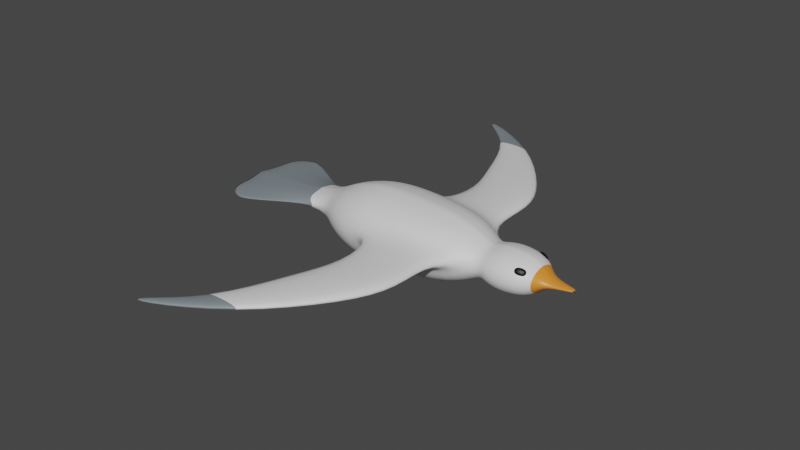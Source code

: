 # Source: bird.blend  (saved by Blender 2.93.21; exported with 4.5.12 LTS)
import bpy
from mathutils import Matrix  # noqa: F401  (used for matrix-valued properties, if any)

bpy.ops.wm.read_factory_settings(use_empty=True)
scene = bpy.context.scene
scene.name = 'Scene'

# ---- collections
col_collection = bpy.data.collections.new('Collection'); scene.collection.children.link(col_collection)

# ---- materials (node trees are filled in below, after node groups)
mat_beak = bpy.data.materials.new('Beak')
mat_beak.alpha_threshold = 0.0
mat_beak.use_transparent_shadow = False
mat_beak.line_color = (0.0, 0.0, 0.0, 1.0)
mat_body = bpy.data.materials.new('Body')
mat_body.use_transparent_shadow = False
mat_wing = bpy.data.materials.new('Wing')
mat_wing.use_transparent_shadow = False
mat_eye = bpy.data.materials.new('Eye')
mat_eye.use_transparent_shadow = False

# ---- material node trees
mat_beak.use_nodes = True; mat_beak.node_tree.nodes.clear()
_N = mat_beak.node_tree.nodes; _L = mat_beak.node_tree.links
n0 = _N.new('ShaderNodeOutputMaterial'); n0.name = 'Material Output'; n0.location = (300, 300)
n1 = _N.new('ShaderNodeBsdfPrincipled'); n1.name = 'Principled BSDF'; n1.location = (10, 300)
n1.distribution = 'GGX'
n1.subsurface_method = 'BURLEY'
n1.inputs[0].default_value = (0.8, 0.2606, 0.03229, 1.0)
n1.inputs[2].default_value = 0.4
n1.inputs[3].default_value = 1.45
n1.inputs[27].default_value = (0.0, 0.0, 0.0, 1.0)
n1.inputs[28].default_value = 1.0
_L.new(n1.outputs[0], n0.inputs[0])
n0.is_active_output = True
mat_body.use_nodes = True; mat_body.node_tree.nodes.clear()
_N = mat_body.node_tree.nodes; _L = mat_body.node_tree.links
n0 = _N.new('ShaderNodeBsdfPrincipled'); n0.name = 'Principled BSDF'; n0.location = (10, 300)
n0.distribution = 'GGX'
n0.subsurface_method = 'BURLEY'
n0.inputs[3].default_value = 1.45
n0.inputs[27].default_value = (0.0, 0.0, 0.0, 1.0)
n0.inputs[28].default_value = 1.0
n1 = _N.new('ShaderNodeOutputMaterial'); n1.name = 'Material Output'; n1.location = (300, 300)
_L.new(n0.outputs[0], n1.inputs[0])
n1.is_active_output = True
mat_wing.use_nodes = True; mat_wing.node_tree.nodes.clear()
_N = mat_wing.node_tree.nodes; _L = mat_wing.node_tree.links
n0 = _N.new('ShaderNodeBsdfPrincipled'); n0.name = 'Principled BSDF'; n0.location = (10, 300)
n0.distribution = 'GGX'
n0.subsurface_method = 'BURLEY'
n0.inputs[0].default_value = (0.2122, 0.2462, 0.2705, 1.0)
n0.inputs[3].default_value = 1.45
n0.inputs[27].default_value = (0.0, 0.0, 0.0, 1.0)
n0.inputs[28].default_value = 1.0
n1 = _N.new('ShaderNodeOutputMaterial'); n1.name = 'Material Output'; n1.location = (300, 300)
_L.new(n0.outputs[0], n1.inputs[0])
n1.is_active_output = True
mat_eye.use_nodes = True; mat_eye.node_tree.nodes.clear()
_N = mat_eye.node_tree.nodes; _L = mat_eye.node_tree.links
n0 = _N.new('ShaderNodeBsdfPrincipled'); n0.name = 'Principled BSDF'; n0.location = (10, 300)
n0.distribution = 'GGX'
n0.subsurface_method = 'BURLEY'
n0.inputs[0].default_value = (0.0, 0.0, 0.0, 1.0)
n0.inputs[3].default_value = 1.45
n0.inputs[27].default_value = (0.0, 0.0, 0.0, 1.0)
n0.inputs[28].default_value = 1.0
n1 = _N.new('ShaderNodeOutputMaterial'); n1.name = 'Material Output'; n1.location = (300, 300)
_L.new(n0.outputs[0], n1.inputs[0])
n1.is_active_output = True

# ---- world
world_world = bpy.data.worlds.new('World'); scene.world = world_world
world_world.use_nodes = True; world_world.node_tree.nodes.clear()
_N = world_world.node_tree.nodes; _L = world_world.node_tree.links
n0 = _N.new('ShaderNodeOutputWorld'); n0.name = 'World Output'; n0.location = (300, 300)
n1 = _N.new('ShaderNodeBackground'); n1.name = 'Background'; n1.location = (10, 300)
n1.inputs[0].default_value = (0.05088, 0.05088, 0.05088, 1.0)
_L.new(n1.outputs[0], n0.inputs[0])
n0.is_active_output = True
world_world.color = (0.05088, 0.05088, 0.05088)
world_world.use_sun_shadow = False
world_world.sun_shadow_jitter_overblur = 0.0

# ---- meshes
me_cylinder = bpy.data.meshes.new('Cylinder')
me_cylinder.from_pydata([(0.554, 0.1564, -3.775e-08), (0.554, 0.1445, -0.04284), (0.554, 0.1106, -0.07915), (0.554, 0.05984, -0.1034), (0.554, -1.996e-08, -0.1119), (0.554, -1.126e-08, 0.1119), (0.554, 0.05984, 0.1034), (0.554, 0.1106, 0.07915), (0.554, 0.1445, 0.04284), (0.3534, 0.341, -1.015e-07), (0.3534, 0.3151, -0.09341), (0.3534, 0.2411, -0.1726), (0.3534, 0.1305, -0.2255), (0.3534, -3.261e-08, -0.2441), (0.3534, -1.363e-08, 0.2441), (0.3534, 0.1305, 0.2255), (0.3534, 0.2411, 0.1726), (0.3534, 0.3151, 0.09341), (-0.169, 0.3844, -1.071e-07), (-0.169, 0.3551, -0.1053), (-0.169, 0.2718, -0.1946), (-0.169, 0.1471, -0.2542), (-0.169, -3.739e-08, -0.2752), (-0.169, -1.601e-08, 0.2752), (-0.169, 0.1471, 0.2542), (-0.169, 0.2718, 0.1946), (-0.169, 0.3551, 0.1053), (-0.4175, 0.3637, -1.14e-07), (-0.4175, 0.336, -0.09962), (-0.4175, 0.2571, -0.1841), (-0.4175, 0.1392, -0.2405), (-0.4175, -3.477e-08, -0.2603), (-0.4175, -1.454e-08, 0.2603), (-0.4175, 0.1392, 0.2405), (-0.4175, 0.2571, 0.1841), (-0.4175, 0.336, 0.09962), (-0.6652, 0.2558, -1.225e-07), (-0.6652, 0.2363, -0.07006), (-0.6652, 0.1809, -0.1295), (-0.6652, 0.09788, -0.1692), (-0.6652, -2.114e-08, -0.1831), (-0.6652, -6.911e-09, 0.1831), (-0.6652, 0.09788, 0.1692), (-0.6652, 0.1809, 0.1295), (-0.6652, 0.2363, 0.07006), (-0.8457, 0.07749, -1.645e-07), (-0.8457, 0.0716, -0.01806), (-0.8457, 0.0548, -0.03337), (-0.8457, 0.02966, -0.0436), (-0.8457, 1.3e-09, -0.04719), (-0.8457, 5.612e-09, 0.04719), (-0.8457, 0.02966, 0.0436), (-0.8457, 0.0548, 0.03337), (-0.8457, 0.0716, 0.01806), (-1.262, 0.4119, -1.864e-07), (-1.47, 0.4267, -0.008346), (-1.606, 0.3137, -0.01481), (-1.588, 0.1697, -0.01935), (-1.641, -4.354e-08, -0.02094), (-1.641, -1.886e-08, 0.02094), (-1.588, 0.1697, 0.01935), (-1.606, 0.3137, 0.01481), (-1.47, 0.4267, 0.008345), (0.6267, 0.189, 1.173e-07), (0.6267, 0.1746, -0.05177), (0.6267, 0.1336, -0.09565), (0.6267, 0.07232, -0.125), (0.6267, -2.238e-08, -0.1353), (0.6267, -1.186e-08, 0.1353), (0.6267, 0.07232, 0.125), (0.6267, 0.1336, 0.09565), (0.6267, 0.1746, 0.05177), (0.7304, 0.2195, 1.001e-07), (0.7304, 0.2028, -0.06013), (0.7304, 0.1552, -0.1111), (0.7304, 0.084, -0.1452), (0.7304, -2.494e-08, -0.1571), (0.7304, -1.272e-08, 0.1571), (0.7304, 0.084, 0.1452), (0.7304, 0.1552, 0.1111), (0.7304, 0.2028, 0.06013), (0.886, 0.1972, 1.228e-07), (0.886, 0.1822, -0.05402), (0.886, 0.1395, -0.09982), (0.886, 0.07547, -0.1304), (0.886, -2.288e-08, -0.1412), (0.886, -1.191e-08, 0.1412), (0.886, 0.07547, 0.1304), (0.886, 0.1395, 0.09982), (0.886, 0.1822, 0.05402), (0.9683, 0.1345, 1.034e-07), (0.9683, 0.1242, -0.03684), (0.9683, 0.09509, -0.06807), (0.9683, 0.05146, -0.08894), (0.9683, -1.797e-08, -0.09626), (0.9683, -1.049e-08, 0.09626), (0.9683, 0.05146, 0.08894), (0.9683, 0.09509, 0.06807), (0.9683, 0.1242, 0.03684), (1.031, 0.05916, 1.438e-07), (1.031, 0.05466, -0.008211), (1.031, 0.04183, -0.01517), (1.031, 0.02264, -0.01982), (1.031, -1.234e-08, -0.02146), (1.031, -9.048e-09, 0.02146), (1.031, 0.02264, 0.01982), (1.031, 0.04183, 0.01517), (1.031, 0.05466, 0.008211), (1.228, 0.02173, 2.542e-07), (1.228, 0.02007, -0.00352), (1.228, 0.01536, -0.006504), (1.228, 0.008315, -0.008498), (1.228, -9.541e-09, -0.009198), (1.228, -0.008315, -0.008498), (1.228, -0.01536, -0.006504), (1.228, -0.02007, -0.00352), (1.228, -0.02173, 2.55e-07), (1.228, -0.02007, 0.00352), (1.228, -0.01536, 0.006504), (1.228, -0.008315, 0.008498), (1.228, -8.332e-09, 0.009198), (1.228, 0.008315, 0.008498), (1.228, 0.01536, 0.006504), (1.228, 0.02007, 0.00352), (0.4094, 0.7291, 0.09341), (0.4094, 0.7291, -9.102e-08), (-0.1131, 0.7291, 0.09341), (-0.1131, 0.7291, -9.102e-08), (0.2743, 1.057, 0.09341), (0.2743, 1.057, -9.102e-08), (-0.2481, 1.057, 0.09341), (-0.2481, 1.057, -9.102e-08), (-0.1657, 1.581, 0.06965), (-0.1657, 1.581, 0.02376), (-0.4224, 1.581, 0.06965), (-0.4224, 1.581, 0.02376), (-0.7203, 1.879, 0.05658), (-0.7203, 1.879, 0.03684), (-0.8307, 1.879, 0.05658), (-0.8307, 1.879, 0.03684), (0.8782, 0.1486, 0.05453), (0.8698, 0.1241, 0.0614), (0.8474, 0.1474, 0.07744), (0.8729, 0.1367, 0.05254), (0.8568, 0.1433, 0.05962), (0.8512, 0.1358, 0.06874), (0.8571, 0.1531, 0.06388), (0.8688, 0.1163, 0.07148), (0.874, 0.1149, 0.09768), (0.8465, 0.1396, 0.08752), (0.8696, 0.1105, 0.08601), (0.8539, 0.1205, 0.08879), (0.8539, 0.127, 0.09735), (0.8502, 0.128, 0.07882), (0.8823, 0.1556, 0.06041), (0.8516, 0.1545, 0.08333), (0.8875, 0.1542, 0.08662), (0.8612, 0.1601, 0.06977), (0.8687, 0.1636, 0.07667), (0.8649, 0.1592, 0.0883), (0.8866, 0.16, 0.07209), (0.8781, 0.1219, 0.1036), (0.8865, 0.1463, 0.0967), (0.8506, 0.1466, 0.09341), (0.8834, 0.1338, 0.1056), (0.8659, 0.1408, 0.1058), (0.8639, 0.1513, 0.09837), (0.858, 0.134, 0.1032), (0.8959, 0.1414, 0.05064), (0.9234, 0.1167, 0.06081), (0.8875, 0.117, 0.05752), (0.916, 0.1293, 0.05098), (0.9081, 0.1225, 0.04837), (0.9101, 0.112, 0.05584), (0.8906, 0.1295, 0.04865), (0.8917, 0.1077, 0.0938), (0.8865, 0.1091, 0.0676), (0.9224, 0.1088, 0.07089), (0.8874, 0.1033, 0.08212), (0.9053, 0.0997, 0.07755), (0.9091, 0.1041, 0.06592), (0.9127, 0.1031, 0.08445), (0.9, 0.1484, 0.05653), (0.9052, 0.147, 0.08274), (0.9275, 0.1237, 0.0667), (0.9043, 0.1528, 0.06821), (0.92, 0.1428, 0.06542), (0.9238, 0.1353, 0.0754), (0.9201, 0.1363, 0.05687), (0.8958, 0.1147, 0.09969), (0.9265, 0.1159, 0.07677), (0.9042, 0.1392, 0.09281), (0.9169, 0.1102, 0.09034), (0.9172, 0.12, 0.0946), (0.9228, 0.1275, 0.08547), (0.9011, 0.1266, 0.1017)], [], [(2, 11, 10, 1), (3, 12, 11, 2), (4, 13, 12, 3), (6, 15, 14, 5), (7, 16, 15, 6), (8, 17, 16, 7), (2, 1, 64, 65), (0, 9, 17, 8), (9, 10, 19, 18), (18, 26, 126, 127), (10, 11, 20, 19), (11, 12, 21, 20), (12, 13, 22, 21), (14, 15, 24, 23), (15, 16, 25, 24), (16, 17, 26, 25), (24, 25, 34, 33), (25, 26, 35, 34), (18, 19, 28, 27), (26, 18, 27, 35), (19, 20, 29, 28), (20, 21, 30, 29), (21, 22, 31, 30), (23, 24, 33, 32), (44, 36, 45, 53), (30, 31, 40, 39), (32, 33, 42, 41), (33, 34, 43, 42), (34, 35, 44, 43), (27, 28, 37, 36), (35, 27, 36, 44), (28, 29, 38, 37), (29, 30, 39, 38), (51, 52, 61, 60), (37, 38, 47, 46), (38, 39, 48, 47), (39, 40, 49, 48), (41, 42, 51, 50), (42, 43, 52, 51), (43, 44, 53, 52), (36, 37, 46, 45), (52, 53, 62, 61), (45, 46, 55, 54), (53, 45, 54, 62), (46, 47, 56, 55), (47, 48, 57, 56), (48, 49, 58, 57), (50, 51, 60, 59), (57, 58, 59, 60), (56, 57, 60, 61), (55, 56, 61, 62), (54, 55, 62), (64, 63, 72, 73), (8, 7, 70, 71), (3, 2, 65, 66), (1, 0, 63, 64), (6, 5, 68, 69), (0, 8, 71, 63), (4, 3, 66, 67), (7, 6, 69, 70), (63, 71, 80, 72), (65, 64, 73, 74), (66, 65, 74, 75), (67, 66, 75, 76), (69, 68, 77, 78), (70, 69, 78, 79), (71, 70, 79, 80), (79, 78, 87, 88), (80, 79, 88, 89), (73, 72, 81, 82), (72, 80, 89, 81), (74, 73, 82, 83), (75, 74, 83, 84), (76, 75, 84, 85), (78, 77, 86, 87), (91, 90, 99, 100), (85, 84, 93, 94), (87, 86, 95, 96), (88, 87, 96, 97), (89, 88, 97, 98), (82, 81, 90, 91), (81, 89, 98, 90), (83, 82, 91, 92), (84, 83, 92, 93), (90, 98, 107, 99), (92, 91, 100, 101), (93, 92, 101, 102), (94, 93, 102, 103), (96, 95, 104, 105), (97, 96, 105, 106), (98, 97, 106, 107), (109, 108, 123, 122, 121, 120, 119, 118, 117, 116, 115, 114, 113, 112, 111, 110), (106, 105, 121, 122), (107, 106, 122, 123), (100, 99, 108, 109), (99, 107, 123, 108), (101, 100, 109, 110), (102, 101, 110, 111), (103, 102, 111, 112), (105, 104, 120, 121), (125, 127, 131, 129), (26, 17, 124, 126), (17, 9, 125, 124), (9, 18, 127, 125), (128, 129, 133, 132), (124, 125, 129, 128), (126, 124, 128, 130), (127, 126, 130, 131), (134, 132, 136, 138), (130, 128, 132, 134), (131, 130, 134, 135), (129, 131, 135, 133), (136, 137, 139, 138), (135, 134, 138, 139), (133, 135, 139, 137), (132, 133, 137, 136), (1, 10, 9, 0), (13, 4, 67, 76, 85, 94, 103, 112, 113, 114, 115, 116, 117, 118, 119, 120, 104, 95, 86, 77, 68, 5, 14, 23, 32, 41, 50, 59, 58, 49, 40, 31, 22), (170, 176, 147, 141), (184, 190, 177, 169), (189, 161, 148, 175), (142, 149, 163, 155), (156, 162, 191, 183), (140, 143, 144, 146), (141, 145, 144, 143), (142, 146, 144, 145), (147, 150, 151, 153), (148, 152, 151, 150), (149, 153, 151, 152), (154, 157, 158, 160), (155, 159, 158, 157), (156, 160, 158, 159), (161, 164, 165, 167), (162, 166, 165, 164), (163, 167, 165, 166), (168, 171, 172, 174), (169, 173, 172, 171), (170, 174, 172, 173), (175, 178, 179, 181), (176, 180, 179, 178), (177, 181, 179, 180), (182, 185, 186, 188), (183, 187, 186, 185), (184, 188, 186, 187), (189, 192, 193, 195), (190, 194, 193, 192), (191, 195, 193, 194), (154, 140, 146, 157), (157, 146, 142, 155), (141, 147, 153, 145), (145, 153, 149, 142), (148, 161, 167, 152), (152, 167, 163, 149), (162, 156, 159, 166), (166, 159, 155, 163), (182, 154, 160, 185), (185, 160, 156, 183), (161, 189, 195, 164), (164, 195, 191, 162), (190, 184, 187, 194), (194, 187, 183, 191), (168, 182, 188, 171), (171, 188, 184, 169), (189, 175, 181, 192), (192, 181, 177, 190), (176, 170, 173, 180), (180, 173, 169, 177), (140, 168, 174, 143), (143, 174, 170, 141), (175, 148, 150, 178), (178, 150, 147, 176), (154, 182, 168, 140)])
me_cylinder.polygons.foreach_set('use_smooth', [True] * 172)
me_cylinder.polygons.foreach_set('material_index', [1, 1, 1, 1, 1, 1, 1, 1, 1, 1, 1, 1, 1, 1, 1, 1, 1, 1, 1, 1, 1, 1, 1, 1, 1, 1, 1, 1, 1, 1, 1, 1, 1, 2, 1, 1, 1, 1, 1, 1, 1, 2, 2, 2, 2, 2, 2, 2, 2, 2, 2, 2, 1, 1, 1, 1, 1, 1, 1, 1, 1, 1, 1, 1, 1, 1, 1, 1, 1, 1, 1, 1, 1, 1, 1, 0, 1, 1, 1, 1, 1, 1, 1, 1, 0, 0, 0, 0, 0, 0, 0, 0, 0, 0, 0, 0, 0, 0, 0, 0, 1, 1, 1, 1, 1, 1, 1, 1, 2, 1, 1, 1, 2, 2, 2, 2, 1, 0, 3, 3, 3, 3, 3, 3, 3, 3, 3, 3, 3, 3, 3, 3, 3, 3, 3, 3, 3, 3, 3, 3, 3, 3, 3, 3, 3, 3, 3, 3, 3, 3, 3, 3, 3, 3, 3, 3, 3, 3, 3, 3, 3, 3, 3, 3, 3, 3, 3, 3, 3, 3, 3, 3])
_uv = me_cylinder.uv_layers.new(name='UVMap')
_uv.uv.foreach_set('vector', [0.875, 1.0, 0.875, 0.5, 0.9375, 0.5, 0.9375, 1.0, 0.8125, 1.0, 0.8125, 0.5, 0.875, 0.5, 0.875, 1.0, 0.75, 1.0, 0.75, 0.5, 0.8125, 0.5, 0.8125, 1.0, 0.1875, 1.0, 0.1875, 0.5, 0.25, 0.5, 0.25, 1.0, 0.125, 1.0, 0.125, 0.5, 0.1875, 0.5, 0.1875, 1.0, 0.0625, 1.0, 0.0625, 0.5, 0.125, 0.5, 0.125, 1.0, 0.875, 1.0, 0.9375, 1.0, 0.9375, 1.0, 0.875, 1.0, 0.0, 1.0, 0.0, 0.5, 0.0625, 0.5, 0.0625, 1.0, 1.0, 0.5, 0.9375, 0.5, 0.9375, 0.5, 1.0, 0.5, 0.0, 0.5, 0.0625, 0.5, 0.0625, 0.5, 0.0, 0.5, 0.9375, 0.5, 0.875, 0.5, 0.875, 0.5, 0.9375, 0.5, 0.875, 0.5, 0.8125, 0.5, 0.8125, 0.5, 0.875, 0.5, 0.8125, 0.5, 0.75, 0.5, 0.75, 0.5, 0.8125, 0.5, 0.25, 0.5, 0.1875, 0.5, 0.1875, 0.5, 0.25, 0.5, 0.1875, 0.5, 0.125, 0.5, 0.125, 0.5, 0.1875, 0.5, 0.125, 0.5, 0.0625, 0.5, 0.0625, 0.5, 0.125, 0.5, 0.1875, 0.5, 0.125, 0.5, 0.125, 0.5, 0.1875, 0.5, 0.125, 0.5, 0.0625, 0.5, 0.0625, 0.5, 0.125, 0.5, 1.0, 0.5, 0.9375, 0.5, 0.9375, 0.5, 1.0, 0.5, 0.0625, 0.5, 0.0, 0.5, 0.0, 0.5, 0.0625, 0.5, 0.9375, 0.5, 0.875, 0.5, 0.875, 0.5, 0.9375, 0.5, 0.875, 0.5, 0.8125, 0.5, 0.8125, 0.5, 0.875, 0.5, 0.8125, 0.5, 0.75, 0.5, 0.75, 0.5, 0.8125, 0.5, 0.25, 0.5, 0.1875, 0.5, 0.1875, 0.5, 0.25, 0.5, 0.0625, 0.5, 0.0, 0.5, 0.0, 0.5, 0.0625, 0.5, 0.8125, 0.5, 0.75, 0.5, 0.75, 0.5, 0.8125, 0.5, 0.25, 0.5, 0.1875, 0.5, 0.1875, 0.5, 0.25, 0.5, 0.1875, 0.5, 0.125, 0.5, 0.125, 0.5, 0.1875, 0.5, 0.125, 0.5, 0.0625, 0.5, 0.0625, 0.5, 0.125, 0.5, 1.0, 0.5, 0.9375, 0.5, 0.9375, 0.5, 1.0, 0.5, 0.0625, 0.5, 0.0, 0.5, 0.0, 0.5, 0.0625, 0.5, 0.9375, 0.5, 0.875, 0.5, 0.875, 0.5, 0.9375, 0.5, 0.875, 0.5, 0.8125, 0.5, 0.8125, 0.5, 0.875, 0.5, 0.1875, 0.5, 0.125, 0.5, 0.125, 0.5, 0.1875, 0.5, 0.9375, 0.5, 0.875, 0.5, 0.875, 0.5, 0.9375, 0.5, 0.875, 0.5, 0.8125, 0.5, 0.8125, 0.5, 0.875, 0.5, 0.8125, 0.5, 0.75, 0.5, 0.75, 0.5, 0.8125, 0.5, 0.25, 0.5, 0.1875, 0.5, 0.1875, 0.5, 0.25, 0.5, 0.1875, 0.5, 0.125, 0.5, 0.125, 0.5, 0.1875, 0.5, 0.125, 0.5, 0.0625, 0.5, 0.0625, 0.5, 0.125, 0.5, 1.0, 0.5, 0.9375, 0.5, 0.9375, 0.5, 1.0, 0.5, 0.125, 0.5, 0.0625, 0.5, 0.0625, 0.5, 0.125, 0.5, 1.0, 0.5, 0.9375, 0.5, 0.9375, 0.5, 1.0, 0.5, 0.0625, 0.5, 0.0, 0.5, 0.0, 0.5, 0.0625, 0.5, 0.9375, 0.5, 0.875, 0.5, 0.875, 0.5, 0.9375, 0.5, 0.875, 0.5, 0.8125, 0.5, 0.8125, 0.5, 0.875, 0.5, 0.8125, 0.5, 0.75, 0.5, 0.75, 0.5, 0.8125, 0.5, 0.25, 0.5, 0.1875, 0.5, 0.1875, 0.5, 0.25, 0.5, 0.8125, 0.5, 0.75, 0.5, 0.25, 0.5, 0.1875, 0.5, 0.875, 0.5, 0.8125, 0.5, 0.1875, 0.5, 0.125, 0.5, 0.9375, 0.5, 0.875, 0.5, 0.125, 0.5, 0.0625, 0.5, 0.0, 0.5, 0.9375, 0.5, 0.0625, 0.5, 0.9375, 1.0, 1.0, 1.0, 1.0, 1.0, 0.9375, 1.0, 0.0625, 1.0, 0.125, 1.0, 0.125, 1.0, 0.0625, 1.0, 0.8125, 1.0, 0.875, 1.0, 0.875, 1.0, 0.8125, 1.0, 0.9375, 1.0, 1.0, 1.0, 1.0, 1.0, 0.9375, 1.0, 0.1875, 1.0, 0.25, 1.0, 0.25, 1.0, 0.1875, 1.0, 0.0, 1.0, 0.0625, 1.0, 0.0625, 1.0, 0.0, 1.0, 0.75, 1.0, 0.8125, 1.0, 0.8125, 1.0, 0.75, 1.0, 0.125, 1.0, 0.1875, 1.0, 0.1875, 1.0, 0.125, 1.0, 0.0, 1.0, 0.0625, 1.0, 0.0625, 1.0, 0.0, 1.0, 0.875, 1.0, 0.9375, 1.0, 0.9375, 1.0, 0.875, 1.0, 0.8125, 1.0, 0.875, 1.0, 0.875, 1.0, 0.8125, 1.0, 0.75, 1.0, 0.8125, 1.0, 0.8125, 1.0, 0.75, 1.0, 0.1875, 1.0, 0.25, 1.0, 0.25, 1.0, 0.1875, 1.0, 0.125, 1.0, 0.1875, 1.0, 0.1875, 1.0, 0.125, 1.0, 0.0625, 1.0, 0.125, 1.0, 0.125, 1.0, 0.0625, 1.0, 0.125, 1.0, 0.1875, 1.0, 0.1875, 1.0, 0.125, 1.0, 0.0625, 1.0, 0.125, 1.0, 0.125, 1.0, 0.0625, 1.0, 0.9375, 1.0, 1.0, 1.0, 1.0, 1.0, 0.9375, 1.0, 0.0, 1.0, 0.0625, 1.0, 0.0625, 1.0, 0.0, 1.0, 0.875, 1.0, 0.9375, 1.0, 0.9375, 1.0, 0.875, 1.0, 0.8125, 1.0, 0.875, 1.0, 0.875, 1.0, 0.8125, 1.0, 0.75, 1.0, 0.8125, 1.0, 0.8125, 1.0, 0.75, 1.0, 0.1875, 1.0, 0.25, 1.0, 0.25, 1.0, 0.1875, 1.0, 0.9375, 1.0, 1.0, 1.0, 1.0, 1.0, 0.9375, 1.0, 0.75, 1.0, 0.8125, 1.0, 0.8125, 1.0, 0.75, 1.0, 0.1875, 1.0, 0.25, 1.0, 0.25, 1.0, 0.1875, 1.0, 0.125, 1.0, 0.1875, 1.0, 0.1875, 1.0, 0.125, 1.0, 0.0625, 1.0, 0.125, 1.0, 0.125, 1.0, 0.0625, 1.0, 0.9375, 1.0, 1.0, 1.0, 1.0, 1.0, 0.9375, 1.0, 0.0, 1.0, 0.0625, 1.0, 0.0625, 1.0, 0.0, 1.0, 0.875, 1.0, 0.9375, 1.0, 0.9375, 1.0, 0.875, 1.0, 0.8125, 1.0, 0.875, 1.0, 0.875, 1.0, 0.8125, 1.0, 0.0, 1.0, 0.0625, 1.0, 0.0625, 1.0, 0.0, 1.0, 0.875, 1.0, 0.9375, 1.0, 0.9375, 1.0, 0.875, 1.0, 0.8125, 1.0, 0.875, 1.0, 0.875, 1.0, 0.8125, 1.0, 0.75, 1.0, 0.8125, 1.0, 0.8125, 1.0, 0.75, 1.0, 0.1875, 1.0, 0.25, 1.0, 0.25, 1.0, 0.1875, 1.0, 0.125, 1.0, 0.1875, 1.0, 0.1875, 1.0, 0.125, 1.0, 0.0625, 1.0, 0.125, 1.0, 0.125, 1.0, 0.0625, 1.0, 0.3418, 0.4717, 0.25, 0.49, 0.1582, 0.4717, 0.08029, 0.4197, 0.02827, 0.3418, 0.01, 0.25, 0.02827, 0.1582, 0.08029, 0.08029, 0.1582, 0.02827, 0.25, 0.01, 0.3418, 0.02827, 0.4197, 0.08029, 0.4717, 0.1582, 0.49, 0.25, 0.4717, 0.3418, 0.4197, 0.4197, 0.125, 1.0, 0.1875, 1.0, 0.1875, 1.0, 0.125, 1.0, 0.0625, 1.0, 0.125, 1.0, 0.125, 1.0, 0.0625, 1.0, 0.9375, 1.0, 1.0, 1.0, 1.0, 1.0, 0.9375, 1.0, 0.0, 1.0, 0.0625, 1.0, 0.0625, 1.0, 0.0, 1.0, 0.875, 1.0, 0.9375, 1.0, 0.9375, 1.0, 0.875, 1.0, 0.8125, 1.0, 0.875, 1.0, 0.875, 1.0, 0.8125, 1.0, 0.75, 1.0, 0.8125, 1.0, 0.8125, 1.0, 0.75, 1.0, 0.1875, 1.0, 0.25, 1.0, 0.25, 1.0, 0.1875, 1.0, 1.0, 0.5, 1.0, 0.5, 1.0, 0.5, 1.0, 0.5, 0.0625, 0.5, 0.0625, 0.5, 0.0625, 0.5, 0.0625, 0.5, 0.0625, 0.5, 0.0, 0.5, 0.0, 0.5, 0.0625, 0.5, 1.0, 0.5, 1.0, 0.5, 1.0, 0.5, 1.0, 0.5, 0.0625, 0.5, 0.0, 0.5, 0.0, 0.5, 0.0625, 0.5, 0.0625, 0.5, 0.0, 0.5, 0.0, 0.5, 0.0625, 0.5, 0.0625, 0.5, 0.0625, 0.5, 0.0625, 0.5, 0.0625, 0.5, 0.0, 0.5, 0.0625, 0.5, 0.0625, 0.5, 0.0, 0.5, 0.0625, 0.5, 0.0625, 0.5, 0.0625, 0.5, 0.0625, 0.5, 0.0625, 0.5, 0.0625, 0.5, 0.0625, 0.5, 0.0625, 0.5, 0.0, 0.5, 0.0625, 0.5, 0.0625, 0.5, 0.0, 0.5, 1.0, 0.5, 1.0, 0.5, 1.0, 0.5, 1.0, 0.5, 0.0625, 0.5, 0.0, 0.5, 0.0, 0.5, 0.0625, 0.5, 0.0, 0.5, 0.0625, 0.5, 0.0625, 0.5, 0.0, 0.5, 1.0, 0.5, 1.0, 0.5, 1.0, 0.5, 1.0, 0.5, 0.0625, 0.5, 0.0, 0.5, 0.0, 0.5, 0.0625, 0.5, 0.9375, 1.0, 0.9375, 0.5, 1.0, 0.5, 1.0, 1.0, 0.75, 0.5, 0.75, 1.0, 0.75, 1.0, 0.75, 1.0, 0.75, 1.0, 0.75, 1.0, 0.75, 1.0, 0.75, 1.0, 0.6875, 1.0, 0.625, 1.0, 0.5625, 1.0, 0.5, 1.0, 0.4375, 1.0, 0.375, 1.0, 0.3125, 1.0, 0.25, 1.0, 0.25, 1.0, 0.25, 1.0, 0.25, 1.0, 0.25, 1.0, 0.25, 1.0, 0.25, 1.0, 0.25, 0.5, 0.25, 0.5, 0.25, 0.5, 0.25, 0.5, 0.25, 0.5, 0.25, 0.5, 0.75, 0.5, 0.75, 0.5, 0.75, 0.5, 0.75, 0.5, 0.75, 0.5, 0.4708, 0.8458, 0.5292, 0.8458, 0.5292, 0.9042, 0.4708, 0.9042, 0.4708, 0.5958, 0.5292, 0.5958, 0.5292, 0.6542, 0.4708, 0.6542, 0.7208, 0.5958, 0.7792, 0.5958, 0.7792, 0.6542, 0.7208, 0.6542, 0.4708, 0.09582, 0.5292, 0.09582, 0.5292, 0.1542, 0.4708, 0.1542, 0.4708, 0.3458, 0.5292, 0.3458, 0.5292, 0.4042, 0.4708, 0.4042, 0.2208, 0.6542, 0.2208, 0.75, 0.1655, 0.75, 0.125, 0.6542, 0.4708, 0.9042, 0.4708, 1.0, 0.4155, 1.0, 0.375, 0.9042, 0.4708, 0.09582, 0.375, 0.09582, 0.375, 0.0405, 0.4708, 0.0, 0.5292, 0.9042, 0.625, 0.9042, 0.625, 0.9595, 0.5292, 1.0, 0.7792, 0.6542, 0.875, 0.6542, 0.875, 0.7095, 0.7792, 0.75, 0.5292, 0.09582, 0.5292, 0.0, 0.5845, 0.0, 0.625, 0.09582, 0.2208, 0.5958, 0.125, 0.5958, 0.125, 0.5405, 0.2208, 0.5, 0.4708, 0.1542, 0.4708, 0.25, 0.4155, 0.25, 0.375, 0.1542, 0.4708, 0.3458, 0.375, 0.3458, 0.375, 0.2905, 0.4708, 0.25, 0.7792, 0.5958, 0.7792, 0.5, 0.8345, 0.5, 0.875, 0.5958, 0.5292, 0.3458, 0.5292, 0.25, 0.5845, 0.25, 0.625, 0.3458, 0.5292, 0.1542, 0.625, 0.1542, 0.625, 0.2095, 0.5292, 0.25, 0.2792, 0.6542, 0.375, 0.6542, 0.3885, 0.75, 0.2792, 0.75, 0.4708, 0.6542, 0.4708, 0.75, 0.3885, 0.75, 0.375, 0.6542, 0.4708, 0.8458, 0.375, 0.8458, 0.3885, 0.75, 0.4708, 0.75, 0.7208, 0.6542, 0.7208, 0.75, 0.625, 0.7365, 0.625, 0.6542, 0.5292, 0.8458, 0.5292, 0.75, 0.625, 0.7365, 0.625, 0.8458, 0.5292, 0.6542, 0.625, 0.6542, 0.625, 0.7365, 0.5292, 0.75, 0.2792, 0.5958, 0.2792, 0.5, 0.375, 0.5135, 0.375, 0.5958, 0.4708, 0.4042, 0.4708, 0.5, 0.375, 0.5135, 0.375, 0.4042, 0.4708, 0.5958, 0.375, 0.5958, 0.375, 0.5135, 0.4708, 0.5, 0.7208, 0.5958, 0.625, 0.5958, 0.6115, 0.5, 0.7208, 0.5, 0.5292, 0.5958, 0.5292, 0.5, 0.6115, 0.5, 0.625, 0.5958, 0.5292, 0.4042, 0.625, 0.4042, 0.6115, 0.5, 0.5292, 0.5, 0.2208, 0.5958, 0.2208, 0.6542, 0.125, 0.6542, 0.125, 0.5958, 0.375, 0.1542, 0.375, 0.09582, 0.4708, 0.09582, 0.4708, 0.1542, 0.4708, 0.9042, 0.5292, 0.9042, 0.5292, 1.0, 0.4708, 1.0, 0.4708, 0.0, 0.5292, 0.0, 0.5292, 0.09582, 0.4708, 0.09582, 0.7792, 0.6542, 0.7792, 0.5958, 0.875, 0.5958, 0.875, 0.6542, 0.625, 0.09582, 0.625, 0.1542, 0.5292, 0.1542, 0.5292, 0.09582, 0.5292, 0.3458, 0.4708, 0.3458, 0.4708, 0.25, 0.5292, 0.25, 0.5292, 0.25, 0.4708, 0.25, 0.4708, 0.1542, 0.5292, 0.1542, 0.2792, 0.5958, 0.2208, 0.5958, 0.2208, 0.5, 0.2792, 0.5, 0.375, 0.4042, 0.375, 0.3458, 0.4708, 0.3458, 0.4708, 0.4042, 0.7792, 0.5958, 0.7208, 0.5958, 0.7208, 0.5, 0.7792, 0.5, 0.625, 0.3458, 0.625, 0.4042, 0.5292, 0.4042, 0.5292, 0.3458, 0.5292, 0.5958, 0.4708, 0.5958, 0.4708, 0.5, 0.5292, 0.5, 0.5292, 0.5, 0.4708, 0.5, 0.4708, 0.4042, 0.5292, 0.4042, 0.2792, 0.6542, 0.2792, 0.5958, 0.375, 0.5958, 0.375, 0.6542, 0.375, 0.6542, 0.375, 0.5958, 0.4708, 0.5958, 0.4708, 0.6542, 0.7208, 0.5958, 0.7208, 0.6542, 0.625, 0.6542, 0.625, 0.5958, 0.625, 0.5958, 0.625, 0.6542, 0.5292, 0.6542, 0.5292, 0.5958, 0.5292, 0.8458, 0.4708, 0.8458, 0.4708, 0.75, 0.5292, 0.75, 0.5292, 0.75, 0.4708, 0.75, 0.4708, 0.6542, 0.5292, 0.6542, 0.2208, 0.6542, 0.2792, 0.6542, 0.2792, 0.75, 0.2208, 0.75, 0.375, 0.9042, 0.375, 0.8458, 0.4708, 0.8458, 0.4708, 0.9042, 0.7208, 0.6542, 0.7792, 0.6542, 0.7792, 0.75, 0.7208, 0.75, 0.625, 0.8458, 0.625, 0.9042, 0.5292, 0.9042, 0.5292, 0.8458, 0.2208, 0.5958, 0.2792, 0.5958, 0.2792, 0.6542, 0.2208, 0.6542])
me_cylinder.materials.append(mat_beak)
me_cylinder.materials.append(mat_body)
me_cylinder.materials.append(mat_wing)
me_cylinder.materials.append(mat_eye)
me_cylinder.use_remesh_fix_poles = True
me_cylinder.use_remesh_preserve_attributes = False
me_cylinder.update()

# ---- objects
ob_bird = bpy.data.objects.new('Bird', me_cylinder)

# ---- transforms, parenting, visibility, modifiers, constraints
ob_bird.location = (0.0, 0.0, 0.0)
_m = ob_bird.modifiers.new('Mirror', 'MIRROR')
_m.use_axis = (False, True, False)
_m = ob_bird.modifiers.new('Subdivision', 'SUBSURF')

# ---- collection membership
col_collection.objects.link(ob_bird)

# ---- scene / render settings (as saved in the file)
scene.frame_start = 1; scene.frame_end = 250; scene.frame_set(1)
scene.render.engine = 'BLENDER_EEVEE_NEXT'
scene.cycles.use_denoising = False
scene.cycles.samples = 128
scene.cycles.sampling_pattern = 'TABULATED_SOBOL'
scene.cycles.use_adaptive_sampling = False
scene.cycles.use_light_tree = False
scene.view_settings.view_transform = 'Filmic'
bpy.context.view_layer.update()

# ---- added for rendering (the .blend has no active camera and no usable light): camera, sun
cam_auto = bpy.data.cameras.new('AutoCamera')
cam_auto.lens = 50.0
cam_auto.sensor_width = 36.0
cam_auto.clip_end = 1000.0
ob_auto_camera = bpy.data.objects.new('AutoCamera', cam_auto)
scene.collection.objects.link(ob_auto_camera)
ob_auto_camera.location = (4.19653, -5.28352, 3.52235)
ob_auto_camera.rotation_euler = (1.09748, -7.21219e-08, 0.694738)
scene.camera = ob_auto_camera
light_auto_sun = bpy.data.lights.new('AutoSun', 'SUN')
light_auto_sun.energy = 3.0
light_auto_sun.angle = 0.0523599
ob_auto_sun = bpy.data.objects.new('AutoSun', light_auto_sun)
scene.collection.objects.link(ob_auto_sun)
ob_auto_sun.rotation_euler = (0.872665, 0.174533, 0.523599)
bpy.context.view_layer.update()
